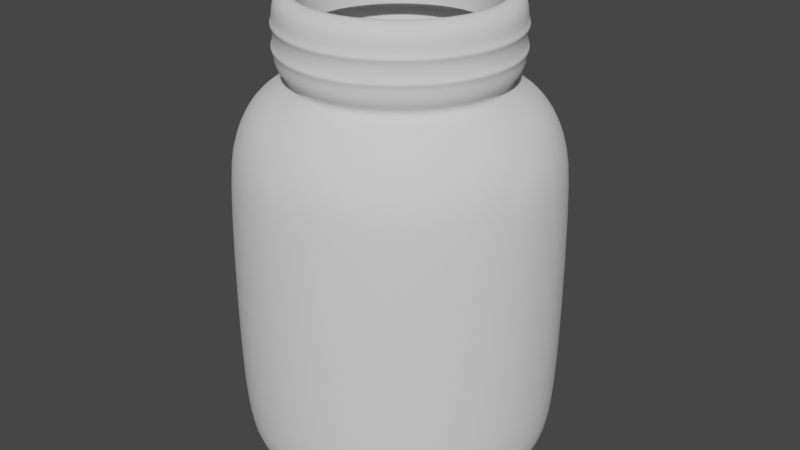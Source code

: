 # Source: ColorJar.blend  (saved by Blender 3.6.11; exported with 4.5.12 LTS)
import bpy
from mathutils import Matrix  # noqa: F401  (used for matrix-valued properties, if any)

bpy.ops.wm.read_factory_settings(use_empty=True)
scene = bpy.context.scene
scene.name = 'Scene'

# ---- collections
col_collection = bpy.data.collections.new('Collection'); scene.collection.children.link(col_collection)

# ---- world
world_world = bpy.data.worlds.new('World'); scene.world = world_world
world_world.use_nodes = True; world_world.node_tree.nodes.clear()
_N = world_world.node_tree.nodes; _L = world_world.node_tree.links
n0 = _N.new('ShaderNodeOutputWorld'); n0.name = 'World Output'; n0.location = (300, 300)
n1 = _N.new('ShaderNodeBackground'); n1.name = 'Background'; n1.location = (10, 300)
n1.inputs[0].default_value = (0.05088, 0.05088, 0.05088, 1.0)
_L.new(n1.outputs[0], n0.inputs[0])
n0.is_active_output = True
world_world.color = (0.05088, 0.05088, 0.05088)
world_world.use_sun_shadow = False
world_world.sun_shadow_jitter_overblur = 0.0

# ---- meshes
me_roundcube = bpy.data.meshes.new('Roundcube')
me_roundcube.from_pydata([(0.5462, 0.2064, 1.445), (0.5839, 9.03e-11, 1.445), (0.5462, -0.2064, 1.445), (0.4129, -0.4129, 1.445), (0.2064, -0.5462, 1.445), (1.164e-10, -0.5839, 1.445), (-0.2064, -0.5462, 1.445), (-0.4129, -0.4129, 1.445), (-0.5462, -0.2064, 1.445), (-0.5839, 9.03e-11, 1.445), (-0.5462, 0.2064, 1.445), (-0.4129, 0.4129, 1.445), (-0.2064, 0.5462, 1.445), (1.164e-10, 0.5839, 1.445), (0.2064, 0.5462, 1.445), (0.4129, 0.4129, 1.445), (0.658, 0.2487, 1.51), (0.7034, 1.483e-09, 1.51), (0.658, -0.2487, 1.51), (0.4974, -0.4974, 1.51), (0.2487, -0.658, 1.51), (-4.827e-10, -0.7034, 1.51), (-0.2487, -0.658, 1.51), (-0.4974, -0.4974, 1.51), (-0.658, -0.2487, 1.51), (-0.7034, 1.483e-09, 1.51), (-0.658, 0.2487, 1.51), (-0.4974, 0.4974, 1.51), (-0.2487, 0.658, 1.51), (-4.827e-10, 0.7034, 1.51), (0.2487, 0.658, 1.51), (0.4974, 0.4974, 1.51), (0.658, 0.2487, 1.889), (0.7034, 1.483e-09, 1.889), (0.658, -0.2487, 1.889), (0.4974, -0.4974, 1.889), (0.2487, -0.658, 1.889), (-4.827e-10, -0.7034, 1.889), (-0.2487, -0.658, 1.889), (-0.4974, -0.4974, 1.889), (-0.658, -0.2487, 1.889), (-0.7034, 1.483e-09, 1.889), (-0.658, 0.2487, 1.889), (-0.4974, 0.4974, 1.889), (-0.2487, 0.658, 1.889), (-4.827e-10, 0.7034, 1.889), (0.2487, 0.658, 1.889), (0.4974, 0.4974, 1.889), (0.535, 0.2, 1.939), (0.5716, 7.403e-10, 1.939), (0.535, -0.2, 1.939), (0.4036, -0.4036, 1.939), (0.2, -0.535, 1.939), (-4.853e-09, -0.5716, 1.939), (-0.2, -0.535, 1.939), (-0.4036, -0.4036, 1.939), (-0.535, -0.2, 1.939), (-0.5716, 7.403e-10, 1.939), (-0.535, 0.2, 1.939), (-0.4036, 0.4036, 1.939), (-0.2, 0.535, 1.939), (-4.853e-09, 0.5716, 1.939), (0.2, 0.535, 1.939), (0.4036, 0.4036, 1.939), (0.9354, 0.3536, -0.6332), (0.6906, 0.2566, -0.8915), (0.8637, 0.3252, -0.8158), (0.7375, 3.725e-09, -0.8915), (1.0, 0.0, -0.6332), (0.9231, 9.313e-10, -0.8158), (0.9354, -0.3536, -0.6332), (0.6906, -0.2566, -0.8915), (0.8637, -0.3252, -0.8158), (0.5203, -0.5203, -0.8915), (0.7071, -0.7071, -0.6332), (0.6524, -0.6524, -0.8158), (0.3536, -0.9354, -0.6332), (0.2566, -0.6906, -0.8915), (0.3252, -0.8637, -0.8158), (3.725e-09, -0.7375, -0.8915), (0.0, -1.0, -0.6332), (9.313e-10, -0.9231, -0.8158), (-0.2566, -0.6906, -0.8915), (-0.3536, -0.9354, -0.6332), (-0.3252, -0.8637, -0.8158), (0.5935, 0.5935, 1.337), (0.7071, 0.7071, 0.8739), (0.6738, 0.6738, 1.116), (0.3536, 0.9354, 0.8739), (0.2968, 0.7852, 1.337), (0.3369, 0.8914, 1.116), (-5.983e-10, 0.8394, 1.337), (0.0, 1.0, 0.8739), (0.0, 0.953, 1.116), (-0.3536, 0.9354, 0.8739), (-0.2968, 0.7852, 1.337), (-0.3369, 0.8914, 1.116), (-0.5203, -0.5203, -0.8915), (-0.7071, -0.7071, -0.6332), (-0.6524, -0.6524, -0.8158), (-0.6906, -0.2566, -0.8915), (-0.9354, -0.3536, -0.6332), (-0.8637, -0.3252, -0.8158), (-0.7375, -3.725e-09, -0.8915), (-1.0, 0.0, -0.6332), (-0.9231, -9.313e-10, -0.8158), (-0.6906, 0.2566, -0.8915), (-0.9354, 0.3536, -0.6332), (-0.8637, 0.3252, -0.8158), (-0.5935, 0.5935, 1.337), (-0.7071, 0.7071, 0.8739), (-0.6738, 0.6738, 1.116), (-0.9354, 0.3536, 0.8739), (-0.7852, 0.2968, 1.337), (-0.8914, 0.3369, 1.116), (-0.8394, 0.0, 1.337), (-1.0, 0.0, 0.8739), (-0.953, 0.0, 1.116), (-0.9354, -0.3536, 0.8739), (-0.7852, -0.2968, 1.337), (-0.8914, -0.3369, 1.116), (-0.5935, -0.5935, 1.337), (-0.7071, -0.7071, 0.8739), (-0.6738, -0.6738, 1.116), (-0.3536, -0.9354, 0.8739), (-0.2968, -0.7852, 1.337), (-0.3369, -0.8914, 1.116), (-5.983e-10, -0.8394, 1.337), (0.0, -1.0, 0.8739), (0.0, -0.953, 1.116), (0.3536, -0.9354, 0.8739), (0.2968, -0.7852, 1.337), (0.3369, -0.8914, 1.116), (-0.5203, 0.5203, -0.8915), (-0.7071, 0.7071, -0.6332), (-0.6524, 0.6524, -0.8158), (-0.2566, 0.6906, -0.8915), (-0.3536, 0.9354, -0.6332), (-0.3252, 0.8637, -0.8158), (0.5935, -0.5935, 1.337), (0.7071, -0.7071, 0.8739), (0.6738, -0.6738, 1.116), (0.9354, -0.3536, 0.8739), (0.7852, -0.2968, 1.337), (0.8914, -0.3369, 1.116), (0.8394, 0.0, 1.337), (1.0, 0.0, 0.8739), (0.953, 0.0, 1.116), (0.9354, 0.3536, 0.8739), (0.7852, 0.2968, 1.337), (0.8914, 0.3369, 1.116), (-3.725e-09, 0.7375, -0.8915), (0.0, 1.0, -0.6332), (-9.313e-10, 0.9231, -0.8158), (0.2566, 0.6906, -0.8915), (0.3536, 0.9354, -0.6332), (0.3252, 0.8637, -0.8158), (0.5203, 0.5203, -0.8915), (0.7071, 0.7071, -0.6332), (0.6524, 0.6524, -0.8158), (-0.2487, 0.658, 1.659), (-0.2487, 0.658, 1.614), (-0.256, 0.6773, 1.635), (-4.827e-10, 0.7034, 1.614), (-4.827e-10, 0.7034, 1.659), (-2.365e-10, 0.7241, 1.635), (0.2487, 0.658, 1.659), (0.2487, 0.658, 1.614), (0.256, 0.6773, 1.635), (0.4974, 0.4974, 1.614), (0.4974, 0.4974, 1.659), (0.512, 0.512, 1.635), (0.7034, 1.483e-09, 1.659), (0.7034, 1.483e-09, 1.614), (0.7241, 1.649e-09, 1.635), (0.658, -0.2487, 1.614), (0.658, -0.2487, 1.659), (0.6773, -0.256, 1.635), (0.4974, -0.4974, 1.659), (0.4974, -0.4974, 1.614), (0.512, -0.512, 1.635), (0.2487, -0.658, 1.614), (0.2487, -0.658, 1.659), (0.256, -0.6773, 1.635), (-4.827e-10, -0.7034, 1.659), (-4.827e-10, -0.7034, 1.614), (-2.365e-10, -0.7241, 1.635), (-0.2487, -0.658, 1.614), (-0.2487, -0.658, 1.659), (-0.256, -0.6773, 1.635), (-0.7034, 1.483e-09, 1.659), (-0.7034, 1.483e-09, 1.614), (-0.7241, 1.649e-09, 1.635), (-0.658, 0.2487, 1.614), (-0.658, 0.2487, 1.659), (-0.6773, 0.256, 1.635), (-0.4974, -0.4974, 1.659), (-0.4974, -0.4974, 1.614), (-0.512, -0.512, 1.635), (-0.658, -0.2487, 1.614), (-0.658, -0.2487, 1.659), (-0.6773, -0.256, 1.635), (-0.4974, 0.4974, 1.659), (-0.4974, 0.4974, 1.614), (-0.512, 0.512, 1.635), (0.658, 0.2487, 1.659), (0.658, 0.2487, 1.614), (0.6773, 0.256, 1.635), (-0.2487, 0.658, 1.786), (-0.2487, 0.658, 1.74), (-0.256, 0.6773, 1.765), (-4.827e-10, 0.7034, 1.74), (-4.827e-10, 0.7034, 1.786), (-2.365e-10, 0.7241, 1.765), (0.2487, 0.658, 1.786), (0.2487, 0.658, 1.74), (0.256, 0.6773, 1.765), (0.4974, 0.4974, 1.74), (0.4974, 0.4974, 1.786), (0.512, 0.512, 1.765), (0.7034, 1.483e-09, 1.786), (0.7034, 1.483e-09, 1.74), (0.7241, 1.649e-09, 1.765), (0.658, -0.2487, 1.74), (0.658, -0.2487, 1.786), (0.6773, -0.256, 1.765), (0.4974, -0.4974, 1.786), (0.4974, -0.4974, 1.74), (0.512, -0.512, 1.765), (0.2487, -0.658, 1.74), (0.2487, -0.658, 1.786), (0.256, -0.6773, 1.765), (-4.827e-10, -0.7034, 1.786), (-4.827e-10, -0.7034, 1.74), (-2.365e-10, -0.7241, 1.765), (-0.2487, -0.658, 1.74), (-0.2487, -0.658, 1.786), (-0.256, -0.6773, 1.765), (-0.7034, 1.483e-09, 1.786), (-0.7034, 1.483e-09, 1.74), (-0.7241, 1.649e-09, 1.765), (-0.658, 0.2487, 1.74), (-0.658, 0.2487, 1.786), (-0.6773, 0.256, 1.765), (-0.4974, -0.4974, 1.786), (-0.4974, -0.4974, 1.74), (-0.512, -0.512, 1.765), (-0.658, -0.2487, 1.74), (-0.658, -0.2487, 1.786), (-0.6773, -0.256, 1.765), (-0.4974, 0.4974, 1.786), (-0.4974, 0.4974, 1.74), (-0.512, 0.512, 1.765), (0.658, 0.2487, 1.786), (0.658, 0.2487, 1.74), (0.6773, 0.256, 1.765), (0.4531, 0.4531, 1.939), (0.5994, 0.2265, 1.939), (0.5994, -0.2265, 1.939), (0.6407, 1.359e-09, 1.939), (-0.2265, -0.5994, 1.939), (-1.229e-09, -0.6407, 1.939), (-0.5994, -0.2265, 1.939), (-0.4531, -0.4531, 1.939), (0.2265, 0.5994, 1.939), (-1.229e-09, 0.6407, 1.939), (-0.4531, 0.4531, 1.939), (-0.5994, 0.2265, 1.939), (0.2265, -0.5994, 1.939), (0.4531, -0.4531, 1.939), (-0.6407, 1.359e-09, 1.939), (-0.2265, 0.5994, 1.939), (0.4036, 0.4036, 1.689), (0.535, 0.2, 1.689), (0.535, -0.2, 1.689), (0.5716, 7.403e-10, 1.689), (-0.2, -0.535, 1.689), (-4.853e-09, -0.5716, 1.689), (-0.535, -0.2, 1.689), (-0.4036, -0.4036, 1.689), (0.2, 0.535, 1.689), (-4.853e-09, 0.5716, 1.689), (-0.4036, 0.4036, 1.689), (-0.535, 0.2, 1.689), (0.2, -0.535, 1.689), (0.4036, -0.4036, 1.689), (-0.5716, 7.403e-10, 1.689), (-0.2, 0.535, 1.689)], [], [(112, 110, 134, 107), (142, 140, 74, 70), (118, 116, 104, 101), (116, 112, 107, 104), (110, 94, 137, 134), (146, 142, 70, 68), (89, 91, 13, 14), (86, 148, 64, 158), (109, 113, 10, 11), (149, 85, 15, 0), (140, 130, 76, 74), (128, 124, 83, 80), (85, 89, 14, 15), (124, 122, 98, 83), (95, 109, 11, 12), (130, 128, 80, 76), (125, 127, 5, 6), (115, 119, 8, 9), (143, 145, 1, 2), (127, 131, 4, 5), (145, 149, 0, 1), (122, 118, 101, 98), (121, 125, 6, 7), (139, 143, 2, 3), (119, 121, 7, 8), (94, 92, 152, 137), (131, 139, 3, 4), (92, 88, 155, 152), (91, 95, 12, 13), (113, 115, 9, 10), (88, 86, 158, 155), (15, 14, 30, 31), (3, 2, 18, 19), (5, 4, 20, 21), (8, 7, 23, 24), (9, 8, 24, 25), (14, 13, 29, 30), (0, 15, 31, 16), (4, 3, 19, 20), (2, 1, 17, 18), (13, 12, 28, 29), (10, 9, 25, 26), (1, 0, 16, 17), (7, 6, 22, 23), (6, 5, 21, 22), (11, 10, 26, 27), (12, 11, 27, 28), (214, 212, 45, 46), (170, 166, 215, 217), (226, 224, 34, 35), (182, 178, 227, 229), (188, 184, 233, 235), (250, 242, 42, 43), (200, 196, 245, 247), (164, 160, 209, 211), (166, 164, 211, 215), (178, 176, 223, 227), (176, 172, 221, 223), (184, 182, 229, 233), (196, 188, 235, 245), (194, 190, 239, 241), (202, 194, 241, 251), (205, 170, 217, 254), (37, 36, 268, 261), (39, 38, 260, 263), (41, 40, 262, 270), (43, 42, 267, 266), (32, 47, 256, 257), (45, 44, 271, 265), (47, 46, 264, 256), (34, 33, 259, 258), (36, 35, 269, 268), (38, 37, 261, 260), (42, 41, 270, 267), (40, 39, 263, 262), (44, 43, 266, 271), (46, 45, 265, 264), (35, 34, 258, 269), (33, 32, 257, 259), (57, 56, 278, 286), (148, 146, 68, 64), (158, 64, 66, 159), (159, 66, 65, 157), (86, 88, 90, 87), (87, 90, 89, 85), (71, 67, 69, 72), (72, 69, 68, 70), (92, 94, 96, 93), (93, 96, 95, 91), (100, 97, 99, 102), (102, 99, 98, 101), (106, 103, 105, 108), (108, 105, 104, 107), (67, 65, 66, 69), (69, 66, 64, 68), (73, 71, 72, 75), (75, 72, 70, 74), (110, 112, 114, 111), (111, 114, 113, 109), (116, 118, 120, 117), (117, 120, 119, 115), (122, 124, 126, 123), (123, 126, 125, 121), (128, 130, 132, 129), (129, 132, 131, 127), (140, 142, 144, 141), (141, 144, 143, 139), (146, 148, 150, 147), (147, 150, 149, 145), (157, 154, 156, 159), (159, 156, 155, 158), (136, 133, 135, 138), (138, 135, 134, 137), (88, 92, 93, 90), (90, 93, 91, 89), (77, 73, 75, 78), (78, 75, 74, 76), (82, 79, 81, 84), (84, 81, 80, 83), (154, 151, 153, 156), (156, 153, 152, 155), (94, 110, 111, 96), (96, 111, 109, 95), (79, 77, 78, 81), (81, 78, 76, 80), (112, 116, 117, 114), (114, 117, 115, 113), (118, 122, 123, 120), (120, 123, 121, 119), (124, 128, 129, 126), (126, 129, 127, 125), (97, 82, 84, 99), (99, 84, 83, 98), (130, 140, 141, 132), (132, 141, 139, 131), (142, 146, 147, 144), (144, 147, 145, 143), (133, 106, 108, 135), (135, 108, 107, 134), (85, 149, 150, 87), (87, 150, 148, 86), (151, 136, 138, 153), (153, 138, 137, 152), (103, 100, 102, 105), (105, 102, 101, 104), (65, 67, 71, 73, 77, 79, 82, 97, 100, 103, 106, 133, 136, 151, 154, 157), (220, 253, 32, 33), (18, 17, 173, 175), (248, 244, 39, 40), (24, 23, 197, 199), (190, 200, 247, 239), (27, 26, 193, 203), (238, 248, 40, 41), (26, 25, 191, 193), (236, 232, 37, 38), (22, 21, 185, 187), (172, 205, 254, 221), (19, 18, 175, 179), (230, 226, 35, 36), (20, 19, 179, 181), (218, 214, 46, 47), (31, 30, 167, 169), (160, 202, 251, 209), (30, 29, 163, 167), (25, 24, 199, 191), (242, 238, 41, 42), (244, 236, 38, 39), (23, 22, 187, 197), (232, 230, 36, 37), (21, 20, 181, 185), (17, 16, 206, 173), (224, 220, 33, 34), (253, 218, 47, 32), (16, 31, 169, 206), (28, 27, 203, 161), (212, 208, 44, 45), (170, 205, 207, 171), (171, 207, 206, 169), (194, 202, 204, 195), (195, 204, 203, 193), (200, 190, 192, 201), (201, 192, 191, 199), (188, 196, 198, 189), (189, 198, 197, 187), (182, 184, 186, 183), (183, 186, 185, 181), (205, 172, 174, 207), (207, 174, 173, 206), (176, 178, 180, 177), (177, 180, 179, 175), (164, 166, 168, 165), (165, 168, 167, 163), (202, 160, 162, 204), (204, 162, 161, 203), (196, 200, 201, 198), (198, 201, 199, 197), (190, 194, 195, 192), (192, 195, 193, 191), (184, 188, 189, 186), (186, 189, 187, 185), (178, 182, 183, 180), (180, 183, 181, 179), (172, 176, 177, 174), (174, 177, 175, 173), (166, 170, 171, 168), (168, 171, 169, 167), (160, 164, 165, 162), (162, 165, 163, 161), (29, 28, 161, 163), (218, 253, 255, 219), (219, 255, 254, 217), (242, 250, 252, 243), (243, 252, 251, 241), (248, 238, 240, 249), (249, 240, 239, 247), (236, 244, 246, 237), (237, 246, 245, 235), (230, 232, 234, 231), (231, 234, 233, 229), (253, 220, 222, 255), (255, 222, 221, 254), (224, 226, 228, 225), (225, 228, 227, 223), (212, 214, 216, 213), (213, 216, 215, 211), (250, 208, 210, 252), (252, 210, 209, 251), (244, 248, 249, 246), (246, 249, 247, 245), (238, 242, 243, 240), (240, 243, 241, 239), (232, 236, 237, 234), (234, 237, 235, 233), (226, 230, 231, 228), (228, 231, 229, 227), (220, 224, 225, 222), (222, 225, 223, 221), (214, 218, 219, 216), (216, 219, 217, 215), (208, 212, 213, 210), (210, 213, 211, 209), (208, 250, 43, 44), (63, 48, 257, 256), (49, 50, 258, 259), (53, 54, 260, 261), (55, 56, 262, 263), (61, 62, 264, 265), (48, 49, 259, 257), (54, 55, 263, 260), (58, 59, 266, 267), (62, 63, 256, 264), (51, 52, 268, 269), (57, 58, 267, 270), (59, 60, 271, 266), (50, 51, 269, 258), (52, 53, 261, 268), (56, 57, 270, 262), (60, 61, 265, 271), (59, 58, 283, 282), (48, 63, 272, 273), (61, 60, 287, 281), (63, 62, 280, 272), (50, 49, 275, 274), (52, 51, 285, 284), (54, 53, 277, 276), (58, 57, 286, 283), (56, 55, 279, 278), (60, 59, 282, 287), (62, 61, 281, 280), (51, 50, 274, 285), (49, 48, 273, 275), (53, 52, 284, 277), (55, 54, 276, 279)])
me_roundcube.polygons.foreach_set('use_smooth', [True] * 273)
me_roundcube.update()
me_roundcube_002 = bpy.data.meshes.new('Roundcube.002')
me_roundcube_002.from_pydata([(0.9354, 0.3536, -0.6332), (0.6906, 0.2566, -0.8915), (0.8637, 0.3252, -0.8158), (0.7375, 3.725e-09, -0.8915), (1.0, 0.0, -0.6332), (0.9231, 9.313e-10, -0.8158), (0.9354, -0.3536, -0.6332), (0.6906, -0.2566, -0.8915), (0.8637, -0.3252, -0.8158), (0.5203, -0.5203, -0.8915), (0.7071, -0.7071, -0.6332), (0.6524, -0.6524, -0.8158), (0.3536, -0.9354, -0.6332), (0.2566, -0.6906, -0.8915), (0.3252, -0.8637, -0.8158), (3.725e-09, -0.7375, -0.8915), (0.0, -1.0, -0.6332), (9.313e-10, -0.9231, -0.8158), (-0.2566, -0.6906, -0.8915), (-0.3536, -0.9354, -0.6332), (-0.3252, -0.8637, -0.8158), (0.7071, 0.7071, 0.8739), (0.3536, 0.9354, 0.8739), (0.0, 1.0, 0.8739), (-0.3536, 0.9354, 0.8739), (-0.5203, -0.5203, -0.8915), (-0.7071, -0.7071, -0.6332), (-0.6524, -0.6524, -0.8158), (-0.6906, -0.2566, -0.8915), (-0.9354, -0.3536, -0.6332), (-0.8637, -0.3252, -0.8158), (-0.7375, -3.725e-09, -0.8915), (-1.0, 0.0, -0.6332), (-0.9231, -9.313e-10, -0.8158), (-0.6906, 0.2566, -0.8915), (-0.9354, 0.3536, -0.6332), (-0.8637, 0.3252, -0.8158), (-0.7071, 0.7071, 0.8739), (-0.9354, 0.3536, 0.8739), (-1.0, 0.0, 0.8739), (-0.9354, -0.3536, 0.8739), (-0.7071, -0.7071, 0.8739), (-0.3536, -0.9354, 0.8739), (0.0, -1.0, 0.8739), (0.3536, -0.9354, 0.8739), (-0.5203, 0.5203, -0.8915), (-0.7071, 0.7071, -0.6332), (-0.6524, 0.6524, -0.8158), (-0.2566, 0.6906, -0.8915), (-0.3536, 0.9354, -0.6332), (-0.3252, 0.8637, -0.8158), (0.7071, -0.7071, 0.8739), (0.9354, -0.3536, 0.8739), (1.0, 0.0, 0.8739), (0.9354, 0.3536, 0.8739), (-3.725e-09, 0.7375, -0.8915), (0.0, 1.0, -0.6332), (-9.313e-10, 0.9231, -0.8158), (0.2566, 0.6906, -0.8915), (0.3536, 0.9354, -0.6332), (0.3252, 0.8637, -0.8158), (0.5203, 0.5203, -0.8915), (0.7071, 0.7071, -0.6332), (0.6524, 0.6524, -0.8158)], [], [(38, 37, 46, 35), (52, 51, 10, 6), (40, 39, 32, 29), (39, 38, 35, 32), (37, 24, 49, 46), (53, 52, 6, 4), (21, 54, 0, 62), (51, 44, 12, 10), (43, 42, 19, 16), (42, 41, 26, 19), (44, 43, 16, 12), (41, 40, 29, 26), (24, 23, 56, 49), (23, 22, 59, 56), (22, 21, 62, 59), (54, 53, 4, 0), (62, 0, 2, 63), (63, 2, 1, 61), (7, 3, 5, 8), (8, 5, 4, 6), (28, 25, 27, 30), (30, 27, 26, 29), (34, 31, 33, 36), (36, 33, 32, 35), (3, 1, 2, 5), (5, 2, 0, 4), (9, 7, 8, 11), (11, 8, 6, 10), (61, 58, 60, 63), (63, 60, 59, 62), (48, 45, 47, 50), (50, 47, 46, 49), (13, 9, 11, 14), (14, 11, 10, 12), (18, 15, 17, 20), (20, 17, 16, 19), (58, 55, 57, 60), (60, 57, 56, 59), (15, 13, 14, 17), (17, 14, 12, 16), (25, 18, 20, 27), (27, 20, 19, 26), (45, 34, 36, 47), (47, 36, 35, 46), (55, 48, 50, 57), (57, 50, 49, 56), (31, 28, 30, 33), (33, 30, 29, 32), (1, 3, 7, 9, 13, 15, 18, 25, 28, 31, 34, 45, 48, 55, 58, 61), (21, 22, 23, 24, 37, 38, 39, 40, 41, 42, 43, 44, 51, 52, 53, 54)])
me_roundcube_002.polygons.foreach_set('use_smooth', [True] * 50)
me_roundcube_002.update()

# ---- objects
ob_jar = bpy.data.objects.new('Jar', me_roundcube)
ob_paint = bpy.data.objects.new('Paint', me_roundcube_002)

# ---- transforms, parenting, visibility, modifiers, constraints
ob_jar.location = (0.0, 0.0, 1.023)
_m = ob_jar.modifiers.new('Subdivision', 'SUBSURF')
_m.levels = 2
ob_paint.location = (0.0, 0.0, 1.023)
ob_paint.scale = (0.8769, 0.8769, 0.8769)

# ---- collection membership
col_collection.objects.link(ob_jar)
col_collection.objects.link(ob_paint)

# ---- scene / render settings (as saved in the file)
scene.frame_start = 1; scene.frame_end = 250; scene.frame_set(1)
scene.render.engine = 'BLENDER_EEVEE_NEXT'
scene.cycles.sampling_pattern = 'TABULATED_SOBOL'
scene.view_settings.view_transform = 'Filmic'
bpy.context.view_layer.update()

# ---- added for rendering (the .blend has no active camera and no usable light): camera, sun
cam_auto = bpy.data.cameras.new('AutoCamera')
cam_auto.lens = 50.0
cam_auto.sensor_width = 36.0
cam_auto.clip_end = 1000.0
ob_auto_camera = bpy.data.objects.new('AutoCamera', cam_auto)
scene.collection.objects.link(ob_auto_camera)
ob_auto_camera.location = (3.70249, -4.44299, 4.50868)
ob_auto_camera.rotation_euler = (1.09748, -7.21219e-08, 0.694738)
scene.camera = ob_auto_camera
light_auto_sun = bpy.data.lights.new('AutoSun', 'SUN')
light_auto_sun.energy = 3.0
light_auto_sun.angle = 0.0523599
ob_auto_sun = bpy.data.objects.new('AutoSun', light_auto_sun)
scene.collection.objects.link(ob_auto_sun)
ob_auto_sun.rotation_euler = (0.872665, 0.174533, 0.523599)
bpy.context.view_layer.update()
